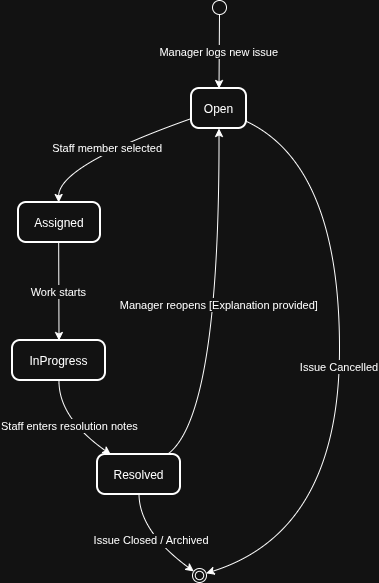

The diagram above was exported from draw.io. Its source (the exported page's mxGraphModel, read from the mxfile embedded in the PNG):
<mxGraphModel dx="466" dy="814" grid="1" gridSize="10" guides="1" tooltips="1" connect="1" arrows="1" fold="1" page="1" pageScale="1" pageWidth="827" pageHeight="1169" math="0" shadow="0">
  <root>
    <mxCell id="0" />
    <mxCell id="1" parent="0" />
    <mxCell id="bibLQl0VepxUoRdOotK9-1" value="" style="ellipse;" vertex="1" parent="1">
      <mxGeometry x="220" y="430" width="14" height="14" as="geometry" />
    </mxCell>
    <mxCell id="bibLQl0VepxUoRdOotK9-2" value="Open" style="rounded=1;arcSize=20;strokeWidth=2" vertex="1" parent="1">
      <mxGeometry x="199" y="518" width="55" height="40" as="geometry" />
    </mxCell>
    <mxCell id="bibLQl0VepxUoRdOotK9-3" value="Assigned" style="rounded=1;arcSize=20;strokeWidth=2" vertex="1" parent="1">
      <mxGeometry x="26" y="632" width="82" height="40" as="geometry" />
    </mxCell>
    <mxCell id="bibLQl0VepxUoRdOotK9-4" value="InProgress" style="rounded=1;arcSize=20;strokeWidth=2" vertex="1" parent="1">
      <mxGeometry x="20" y="770" width="93" height="40" as="geometry" />
    </mxCell>
    <mxCell id="bibLQl0VepxUoRdOotK9-5" value="Resolved" style="rounded=1;arcSize=20;strokeWidth=2" vertex="1" parent="1">
      <mxGeometry x="105" y="884" width="83" height="40" as="geometry" />
    </mxCell>
    <mxCell id="bibLQl0VepxUoRdOotK9-6" value="" style="ellipse;shape=endState;" vertex="1" parent="1">
      <mxGeometry x="200" y="998" width="14" height="14" as="geometry" />
    </mxCell>
    <mxCell id="bibLQl0VepxUoRdOotK9-7" value="Manager logs new issue" style="curved=1;startArrow=none;;exitX=0.48;exitY=1;entryX=0.5;entryY=0;rounded=0;" edge="1" parent="1" source="bibLQl0VepxUoRdOotK9-1" target="bibLQl0VepxUoRdOotK9-2">
      <mxGeometry relative="1" as="geometry">
        <Array as="points" />
      </mxGeometry>
    </mxCell>
    <mxCell id="bibLQl0VepxUoRdOotK9-8" value="Staff member selected" style="curved=1;startArrow=none;;exitX=0;exitY=0.75;entryX=0.49;entryY=0;rounded=0;" edge="1" parent="1" source="bibLQl0VepxUoRdOotK9-2" target="bibLQl0VepxUoRdOotK9-3">
      <mxGeometry relative="1" as="geometry">
        <Array as="points">
          <mxPoint x="66" y="595" />
        </Array>
      </mxGeometry>
    </mxCell>
    <mxCell id="bibLQl0VepxUoRdOotK9-9" value="Work starts" style="curved=1;startArrow=none;;exitX=0.49;exitY=1;entryX=0.5;entryY=0;rounded=0;" edge="1" parent="1" source="bibLQl0VepxUoRdOotK9-3" target="bibLQl0VepxUoRdOotK9-4">
      <mxGeometry relative="1" as="geometry">
        <Array as="points" />
      </mxGeometry>
    </mxCell>
    <mxCell id="bibLQl0VepxUoRdOotK9-10" value="Staff enters resolution notes" style="curved=1;startArrow=none;;exitX=0.5;exitY=1;entryX=0.16;entryY=0;rounded=0;" edge="1" parent="1" source="bibLQl0VepxUoRdOotK9-4" target="bibLQl0VepxUoRdOotK9-5">
      <mxGeometry relative="1" as="geometry">
        <Array as="points">
          <mxPoint x="66" y="847" />
        </Array>
      </mxGeometry>
    </mxCell>
    <mxCell id="bibLQl0VepxUoRdOotK9-11" value="Manager reopens [Explanation provided]" style="curved=1;startArrow=none;;exitX=0.84;exitY=0;entryX=0.5;entryY=1;rounded=0;" edge="1" parent="1" source="bibLQl0VepxUoRdOotK9-5" target="bibLQl0VepxUoRdOotK9-2">
      <mxGeometry relative="1" as="geometry">
        <Array as="points">
          <mxPoint x="227" y="847" />
        </Array>
      </mxGeometry>
    </mxCell>
    <mxCell id="bibLQl0VepxUoRdOotK9-12" value="Issue Closed / Archived" style="curved=1;startArrow=none;;exitX=0.5;exitY=1;entryX=-0.03;entryY=0.13;rounded=0;" edge="1" parent="1" source="bibLQl0VepxUoRdOotK9-5" target="bibLQl0VepxUoRdOotK9-6">
      <mxGeometry relative="1" as="geometry">
        <Array as="points">
          <mxPoint x="147" y="961" />
        </Array>
      </mxGeometry>
    </mxCell>
    <mxCell id="bibLQl0VepxUoRdOotK9-13" value="Issue Cancelled" style="curved=1;startArrow=none;;exitX=1.01;exitY=0.83;entryX=0.97;entryY=0.34;rounded=0;" edge="1" parent="1" source="bibLQl0VepxUoRdOotK9-2" target="bibLQl0VepxUoRdOotK9-6">
      <mxGeometry relative="1" as="geometry">
        <Array as="points">
          <mxPoint x="347" y="595" />
          <mxPoint x="347" y="961" />
        </Array>
      </mxGeometry>
    </mxCell>
  </root>
</mxGraphModel>